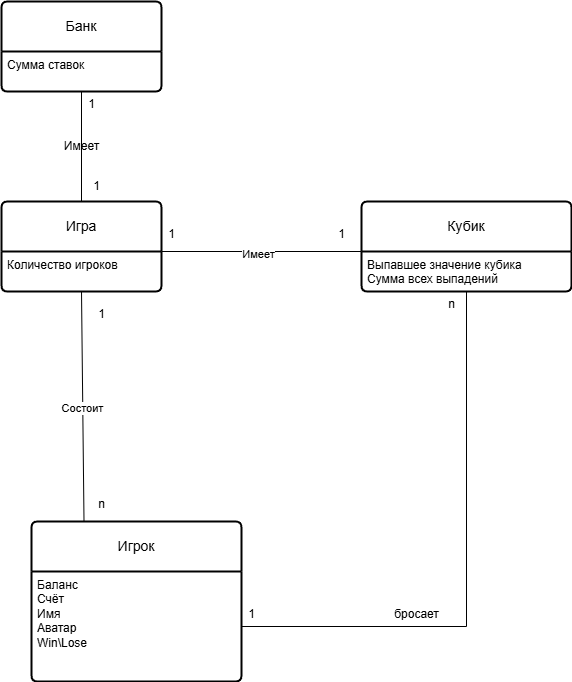

The diagram above was exported from draw.io. Its source (the exported page's mxGraphModel, read from the mxfile embedded in the PNG):
<mxGraphModel dx="615" dy="769" grid="1" gridSize="10" guides="1" tooltips="1" connect="1" arrows="1" fold="1" page="1" pageScale="1" pageWidth="827" pageHeight="1169" math="0" shadow="0">
  <root>
    <mxCell id="0" />
    <mxCell id="1" parent="0" />
    <mxCell id="_TgLfBN5s8_bieO3J8-J-1" value="Игра" style="swimlane;childLayout=stackLayout;horizontal=1;startSize=50;horizontalStack=0;rounded=1;fontSize=14;fontStyle=0;strokeWidth=2;resizeParent=0;resizeLast=1;shadow=0;dashed=0;align=center;arcSize=4;whiteSpace=wrap;html=1;" vertex="1" parent="1">
      <mxGeometry x="60" y="250" width="160" height="90" as="geometry" />
    </mxCell>
    <mxCell id="_TgLfBN5s8_bieO3J8-J-2" value="Количество игроков&lt;div&gt;&lt;br/&gt;&lt;/div&gt;" style="align=left;strokeColor=none;fillColor=none;spacingLeft=4;fontSize=12;verticalAlign=top;resizable=0;rotatable=0;part=1;html=1;" vertex="1" parent="_TgLfBN5s8_bieO3J8-J-1">
      <mxGeometry y="50" width="160" height="40" as="geometry" />
    </mxCell>
    <mxCell id="_TgLfBN5s8_bieO3J8-J-5" value="Банк" style="swimlane;childLayout=stackLayout;horizontal=1;startSize=50;horizontalStack=0;rounded=1;fontSize=14;fontStyle=0;strokeWidth=2;resizeParent=0;resizeLast=1;shadow=0;dashed=0;align=center;arcSize=4;whiteSpace=wrap;html=1;" vertex="1" parent="1">
      <mxGeometry x="60" y="50" width="160" height="90" as="geometry" />
    </mxCell>
    <mxCell id="_TgLfBN5s8_bieO3J8-J-6" value="Сумма ставок" style="align=left;strokeColor=none;fillColor=none;spacingLeft=4;fontSize=12;verticalAlign=top;resizable=0;rotatable=0;part=1;html=1;" vertex="1" parent="_TgLfBN5s8_bieO3J8-J-5">
      <mxGeometry y="50" width="160" height="40" as="geometry" />
    </mxCell>
    <mxCell id="_TgLfBN5s8_bieO3J8-J-7" value="Кубик" style="swimlane;childLayout=stackLayout;horizontal=1;startSize=50;horizontalStack=0;rounded=1;fontSize=14;fontStyle=0;strokeWidth=2;resizeParent=0;resizeLast=1;shadow=0;dashed=0;align=center;arcSize=4;whiteSpace=wrap;html=1;" vertex="1" parent="1">
      <mxGeometry x="420" y="250" width="210" height="90" as="geometry" />
    </mxCell>
    <mxCell id="_TgLfBN5s8_bieO3J8-J-8" value="Выпавшее значение кубика&lt;div&gt;Сумма всех выпадений&lt;/div&gt;" style="align=left;strokeColor=none;fillColor=none;spacingLeft=4;fontSize=12;verticalAlign=top;resizable=0;rotatable=0;part=1;html=1;" vertex="1" parent="_TgLfBN5s8_bieO3J8-J-7">
      <mxGeometry y="50" width="210" height="40" as="geometry" />
    </mxCell>
    <mxCell id="_TgLfBN5s8_bieO3J8-J-9" value="Игрок" style="swimlane;childLayout=stackLayout;horizontal=1;startSize=50;horizontalStack=0;rounded=1;fontSize=14;fontStyle=0;strokeWidth=2;resizeParent=0;resizeLast=1;shadow=0;dashed=0;align=center;arcSize=4;whiteSpace=wrap;html=1;" vertex="1" parent="1">
      <mxGeometry x="90" y="570" width="210" height="160" as="geometry" />
    </mxCell>
    <mxCell id="_TgLfBN5s8_bieO3J8-J-10" value="&lt;div&gt;Баланс&lt;/div&gt;&lt;div&gt;Счёт&lt;/div&gt;&lt;div&gt;Имя&lt;/div&gt;&lt;div&gt;Аватар&lt;/div&gt;&lt;div&gt;Win\Lose&lt;/div&gt;" style="align=left;strokeColor=none;fillColor=none;spacingLeft=4;fontSize=12;verticalAlign=top;resizable=0;rotatable=0;part=1;html=1;" vertex="1" parent="_TgLfBN5s8_bieO3J8-J-9">
      <mxGeometry y="50" width="210" height="110" as="geometry" />
    </mxCell>
    <mxCell id="_TgLfBN5s8_bieO3J8-J-12" value="" style="endArrow=none;html=1;rounded=0;entryX=0.5;entryY=1;entryDx=0;entryDy=0;exitX=0.25;exitY=0;exitDx=0;exitDy=0;" edge="1" parent="1" source="_TgLfBN5s8_bieO3J8-J-9" target="_TgLfBN5s8_bieO3J8-J-2">
      <mxGeometry width="50" height="50" relative="1" as="geometry">
        <mxPoint x="190" y="530" as="sourcePoint" />
        <mxPoint x="240" y="480" as="targetPoint" />
      </mxGeometry>
    </mxCell>
    <mxCell id="_TgLfBN5s8_bieO3J8-J-13" value="Состоит" style="edgeLabel;html=1;align=center;verticalAlign=middle;resizable=0;points=[];" vertex="1" connectable="0" parent="_TgLfBN5s8_bieO3J8-J-12">
      <mxGeometry x="-0.0086" y="1" relative="1" as="geometry">
        <mxPoint as="offset" />
      </mxGeometry>
    </mxCell>
    <mxCell id="_TgLfBN5s8_bieO3J8-J-14" value="1" style="text;html=1;align=center;verticalAlign=middle;resizable=0;points=[];autosize=1;strokeColor=none;fillColor=none;" vertex="1" parent="1">
      <mxGeometry x="145" y="348" width="30" height="30" as="geometry" />
    </mxCell>
    <mxCell id="_TgLfBN5s8_bieO3J8-J-15" value="n" style="text;html=1;align=center;verticalAlign=middle;resizable=0;points=[];autosize=1;strokeColor=none;fillColor=none;" vertex="1" parent="1">
      <mxGeometry x="145" y="538" width="30" height="30" as="geometry" />
    </mxCell>
    <mxCell id="_TgLfBN5s8_bieO3J8-J-16" value="Имеет" style="text;html=1;align=center;verticalAlign=middle;resizable=0;points=[];autosize=1;strokeColor=none;fillColor=none;" vertex="1" parent="1">
      <mxGeometry x="110" y="180" width="60" height="30" as="geometry" />
    </mxCell>
    <mxCell id="_TgLfBN5s8_bieO3J8-J-17" value="" style="endArrow=none;html=1;rounded=0;entryX=0.5;entryY=1;entryDx=0;entryDy=0;exitX=0.5;exitY=0;exitDx=0;exitDy=0;" edge="1" parent="1" source="_TgLfBN5s8_bieO3J8-J-1" target="_TgLfBN5s8_bieO3J8-J-6">
      <mxGeometry width="50" height="50" relative="1" as="geometry">
        <mxPoint x="210" y="230" as="sourcePoint" />
        <mxPoint x="260" y="180" as="targetPoint" />
      </mxGeometry>
    </mxCell>
    <mxCell id="_TgLfBN5s8_bieO3J8-J-18" value="1" style="text;html=1;align=center;verticalAlign=middle;resizable=0;points=[];autosize=1;strokeColor=none;fillColor=none;" vertex="1" parent="1">
      <mxGeometry x="135" y="138" width="30" height="30" as="geometry" />
    </mxCell>
    <mxCell id="_TgLfBN5s8_bieO3J8-J-19" value="1" style="text;html=1;align=center;verticalAlign=middle;resizable=0;points=[];autosize=1;strokeColor=none;fillColor=none;" vertex="1" parent="1">
      <mxGeometry x="140" y="220" width="30" height="30" as="geometry" />
    </mxCell>
    <mxCell id="_TgLfBN5s8_bieO3J8-J-20" value="" style="endArrow=none;html=1;rounded=0;entryX=0;entryY=0;entryDx=0;entryDy=0;exitX=1;exitY=0;exitDx=0;exitDy=0;" edge="1" parent="1" source="_TgLfBN5s8_bieO3J8-J-2" target="_TgLfBN5s8_bieO3J8-J-8">
      <mxGeometry width="50" height="50" relative="1" as="geometry">
        <mxPoint x="270" y="360" as="sourcePoint" />
        <mxPoint x="320" y="310" as="targetPoint" />
      </mxGeometry>
    </mxCell>
    <mxCell id="_TgLfBN5s8_bieO3J8-J-21" value="Имеет" style="edgeLabel;html=1;align=center;verticalAlign=middle;resizable=0;points=[];" vertex="1" connectable="0" parent="_TgLfBN5s8_bieO3J8-J-20">
      <mxGeometry x="-0.04" y="-2" relative="1" as="geometry">
        <mxPoint as="offset" />
      </mxGeometry>
    </mxCell>
    <mxCell id="_TgLfBN5s8_bieO3J8-J-22" value="1" style="text;html=1;align=center;verticalAlign=middle;resizable=0;points=[];autosize=1;strokeColor=none;fillColor=none;" vertex="1" parent="1">
      <mxGeometry x="215" y="268" width="30" height="30" as="geometry" />
    </mxCell>
    <mxCell id="_TgLfBN5s8_bieO3J8-J-23" value="1" style="text;html=1;align=center;verticalAlign=middle;resizable=0;points=[];autosize=1;strokeColor=none;fillColor=none;" vertex="1" parent="1">
      <mxGeometry x="385" y="268" width="30" height="30" as="geometry" />
    </mxCell>
    <mxCell id="_TgLfBN5s8_bieO3J8-J-24" value="бросает" style="text;html=1;align=center;verticalAlign=middle;resizable=0;points=[];autosize=1;strokeColor=none;fillColor=none;" vertex="1" parent="1">
      <mxGeometry x="440" y="648" width="70" height="30" as="geometry" />
    </mxCell>
    <mxCell id="_TgLfBN5s8_bieO3J8-J-25" value="" style="endArrow=none;html=1;rounded=0;entryX=0.5;entryY=1;entryDx=0;entryDy=0;exitX=1;exitY=0.5;exitDx=0;exitDy=0;" edge="1" parent="1" source="_TgLfBN5s8_bieO3J8-J-10" target="_TgLfBN5s8_bieO3J8-J-8">
      <mxGeometry width="50" height="50" relative="1" as="geometry">
        <mxPoint x="380" y="590" as="sourcePoint" />
        <mxPoint x="430" y="540" as="targetPoint" />
        <Array as="points">
          <mxPoint x="525" y="675" />
        </Array>
      </mxGeometry>
    </mxCell>
    <mxCell id="_TgLfBN5s8_bieO3J8-J-26" value="1" style="text;html=1;align=center;verticalAlign=middle;resizable=0;points=[];autosize=1;strokeColor=none;fillColor=none;" vertex="1" parent="1">
      <mxGeometry x="295" y="648" width="30" height="30" as="geometry" />
    </mxCell>
    <mxCell id="_TgLfBN5s8_bieO3J8-J-27" value="n" style="text;html=1;align=center;verticalAlign=middle;resizable=0;points=[];autosize=1;strokeColor=none;fillColor=none;" vertex="1" parent="1">
      <mxGeometry x="495" y="338" width="30" height="30" as="geometry" />
    </mxCell>
  </root>
</mxGraphModel>